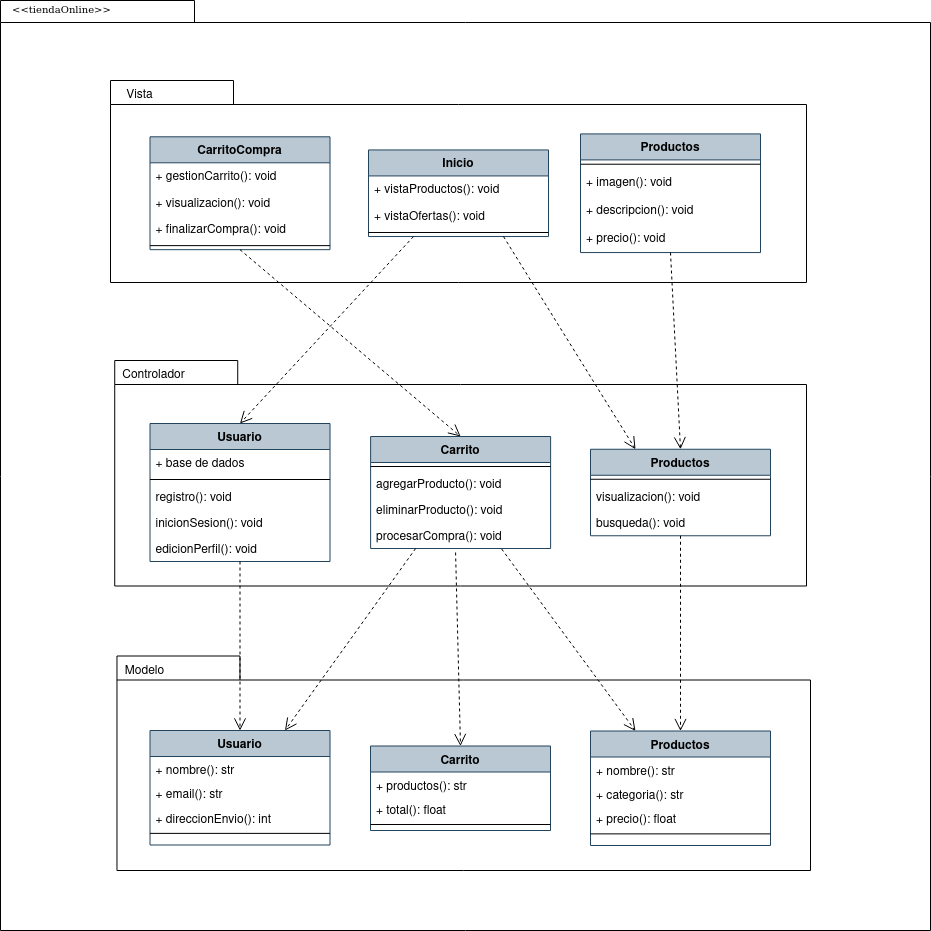

The diagram above was exported from draw.io. Its source (the exported page's mxGraphModel, read from the mxfile embedded in the PNG):
<mxGraphModel dx="1274" dy="559" grid="1" gridSize="10" guides="1" tooltips="1" connect="1" arrows="1" fold="1" page="1" pageScale="1" pageWidth="850" pageHeight="1100" math="0" shadow="0">
  <root>
    <mxCell id="0" />
    <mxCell id="1" parent="0" />
    <mxCell id="_C8Yf2hx1wFEz6fFI2So-1" value="" style="shape=folder;fontStyle=1;spacingTop=10;tabWidth=194;tabHeight=22;tabPosition=left;html=1;rounded=0;shadow=0;comic=0;labelBackgroundColor=none;strokeWidth=1;fillColor=none;fontFamily=Verdana;fontSize=10;align=center;" vertex="1" parent="1">
      <mxGeometry x="280" y="80" width="930" height="930" as="geometry" />
    </mxCell>
    <mxCell id="_C8Yf2hx1wFEz6fFI2So-2" value="" style="shape=folder;fontStyle=1;spacingTop=10;tabWidth=123;tabHeight=24;tabPosition=left;html=1;rounded=0;shadow=0;comic=0;labelBackgroundColor=none;strokeWidth=1;fontFamily=Verdana;fontSize=10;align=center;" vertex="1" parent="1">
      <mxGeometry x="390" y="160" width="696" height="202" as="geometry" />
    </mxCell>
    <mxCell id="_C8Yf2hx1wFEz6fFI2So-3" value="CarritoCompra" style="swimlane;fontStyle=1;align=center;verticalAlign=top;childLayout=stackLayout;horizontal=1;startSize=26;horizontalStack=0;resizeParent=1;resizeLast=0;collapsible=1;marginBottom=0;rounded=0;shadow=0;strokeWidth=1;fillColor=#bac8d3;strokeColor=#23445d;" vertex="1" parent="1">
      <mxGeometry x="429.5" y="216.31086666666664" width="180" height="112.86" as="geometry">
        <mxRectangle x="230" y="140" width="160" height="26" as="alternateBounds" />
      </mxGeometry>
    </mxCell>
    <mxCell id="_C8Yf2hx1wFEz6fFI2So-4" value="+ gestionCarrito(): void" style="text;align=left;verticalAlign=top;spacingLeft=4;spacingRight=4;overflow=hidden;rotatable=0;points=[[0,0.5],[1,0.5]];portConstraint=eastwest;" vertex="1" parent="_C8Yf2hx1wFEz6fFI2So-3">
      <mxGeometry y="26" width="180" height="26.259999999999998" as="geometry" />
    </mxCell>
    <mxCell id="_C8Yf2hx1wFEz6fFI2So-5" value="+ visualizacion(): void" style="text;align=left;verticalAlign=top;spacingLeft=4;spacingRight=4;overflow=hidden;rotatable=0;points=[[0,0.5],[1,0.5]];portConstraint=eastwest;" vertex="1" parent="_C8Yf2hx1wFEz6fFI2So-3">
      <mxGeometry y="52.26" width="180" height="26.259999999999998" as="geometry" />
    </mxCell>
    <mxCell id="_C8Yf2hx1wFEz6fFI2So-55" value="+ finalizarCompra(): void" style="text;align=left;verticalAlign=top;spacingLeft=4;spacingRight=4;overflow=hidden;rotatable=0;points=[[0,0.5],[1,0.5]];portConstraint=eastwest;" vertex="1" parent="_C8Yf2hx1wFEz6fFI2So-3">
      <mxGeometry y="78.52" width="180" height="26.259999999999998" as="geometry" />
    </mxCell>
    <mxCell id="_C8Yf2hx1wFEz6fFI2So-6" value="" style="line;html=1;strokeWidth=1;align=left;verticalAlign=middle;spacingTop=-1;spacingLeft=3;spacingRight=3;rotatable=0;labelPosition=right;points=[];portConstraint=eastwest;" vertex="1" parent="_C8Yf2hx1wFEz6fFI2So-3">
      <mxGeometry y="104.78" width="180" height="8.079999999999998" as="geometry" />
    </mxCell>
    <mxCell id="_C8Yf2hx1wFEz6fFI2So-7" value="Inicio" style="swimlane;fontStyle=1;align=center;verticalAlign=top;childLayout=stackLayout;horizontal=1;startSize=26;horizontalStack=0;resizeParent=1;resizeLast=0;collapsible=1;marginBottom=0;rounded=0;shadow=0;strokeWidth=1;fillColor=#bac8d3;strokeColor=#23445d;" vertex="1" parent="1">
      <mxGeometry x="648" y="229.44086666666664" width="180" height="86.6" as="geometry">
        <mxRectangle x="230" y="140" width="160" height="26" as="alternateBounds" />
      </mxGeometry>
    </mxCell>
    <mxCell id="_C8Yf2hx1wFEz6fFI2So-8" value="+ vistaProductos(): void" style="text;align=left;verticalAlign=top;spacingLeft=4;spacingRight=4;overflow=hidden;rotatable=0;points=[[0,0.5],[1,0.5]];portConstraint=eastwest;" vertex="1" parent="_C8Yf2hx1wFEz6fFI2So-7">
      <mxGeometry y="26" width="180" height="26.259999999999998" as="geometry" />
    </mxCell>
    <mxCell id="_C8Yf2hx1wFEz6fFI2So-9" value="+ vistaOfertas(): void" style="text;align=left;verticalAlign=top;spacingLeft=4;spacingRight=4;overflow=hidden;rotatable=0;points=[[0,0.5],[1,0.5]];portConstraint=eastwest;" vertex="1" parent="_C8Yf2hx1wFEz6fFI2So-7">
      <mxGeometry y="52.26" width="180" height="26.259999999999998" as="geometry" />
    </mxCell>
    <mxCell id="_C8Yf2hx1wFEz6fFI2So-10" value="" style="line;html=1;strokeWidth=1;align=left;verticalAlign=middle;spacingTop=-1;spacingLeft=3;spacingRight=3;rotatable=0;labelPosition=right;points=[];portConstraint=eastwest;" vertex="1" parent="_C8Yf2hx1wFEz6fFI2So-7">
      <mxGeometry y="78.52" width="180" height="8.079999999999998" as="geometry" />
    </mxCell>
    <mxCell id="_C8Yf2hx1wFEz6fFI2So-11" value="Vista" style="text;html=1;align=center;verticalAlign=middle;resizable=0;points=[];autosize=1;strokeColor=none;fillColor=none;" vertex="1" parent="1">
      <mxGeometry x="393.75" y="160" width="50" height="30" as="geometry" />
    </mxCell>
    <mxCell id="_C8Yf2hx1wFEz6fFI2So-12" value="Productos" style="swimlane;fontStyle=1;align=center;verticalAlign=top;childLayout=stackLayout;horizontal=1;startSize=26;horizontalStack=0;resizeParent=1;resizeLast=0;collapsible=1;marginBottom=0;rounded=0;shadow=0;strokeWidth=1;fillColor=#bac8d3;strokeColor=#23445d;" vertex="1" parent="1">
      <mxGeometry x="860" y="213.42" width="180" height="118.65066666666667" as="geometry">
        <mxRectangle x="230" y="140" width="160" height="26" as="alternateBounds" />
      </mxGeometry>
    </mxCell>
    <mxCell id="_C8Yf2hx1wFEz6fFI2So-13" value="" style="line;html=1;strokeWidth=1;align=left;verticalAlign=middle;spacingTop=-1;spacingLeft=3;spacingRight=3;rotatable=0;labelPosition=right;points=[];portConstraint=eastwest;" vertex="1" parent="_C8Yf2hx1wFEz6fFI2So-12">
      <mxGeometry y="26" width="180" height="8.618666666666666" as="geometry" />
    </mxCell>
    <mxCell id="_C8Yf2hx1wFEz6fFI2So-14" value="+ imagen(): void" style="text;align=left;verticalAlign=top;spacingLeft=4;spacingRight=4;overflow=hidden;rotatable=0;points=[[0,0.5],[1,0.5]];portConstraint=eastwest;rounded=0;shadow=0;html=0;" vertex="1" parent="_C8Yf2hx1wFEz6fFI2So-12">
      <mxGeometry y="34.61866666666667" width="180" height="28.010666666666665" as="geometry" />
    </mxCell>
    <mxCell id="_C8Yf2hx1wFEz6fFI2So-15" value="+ descripcion(): void" style="text;align=left;verticalAlign=top;spacingLeft=4;spacingRight=4;overflow=hidden;rotatable=0;points=[[0,0.5],[1,0.5]];portConstraint=eastwest;rounded=0;shadow=0;html=0;" vertex="1" parent="_C8Yf2hx1wFEz6fFI2So-12">
      <mxGeometry y="62.629333333333335" width="180" height="28.010666666666665" as="geometry" />
    </mxCell>
    <mxCell id="_C8Yf2hx1wFEz6fFI2So-54" value="+ precio(): void" style="text;align=left;verticalAlign=top;spacingLeft=4;spacingRight=4;overflow=hidden;rotatable=0;points=[[0,0.5],[1,0.5]];portConstraint=eastwest;rounded=0;shadow=0;html=0;" vertex="1" parent="_C8Yf2hx1wFEz6fFI2So-12">
      <mxGeometry y="90.64" width="180" height="28.010666666666665" as="geometry" />
    </mxCell>
    <mxCell id="_C8Yf2hx1wFEz6fFI2So-16" value="" style="shape=folder;fontStyle=1;spacingTop=10;tabWidth=123;tabHeight=24;tabPosition=left;html=1;rounded=0;shadow=0;comic=0;labelBackgroundColor=none;strokeColor=#000000;strokeWidth=1;fillColor=#ffffff;fontFamily=Verdana;fontSize=10;fontColor=#000000;align=center;" vertex="1" parent="1">
      <mxGeometry x="396.48" y="735.5" width="693.52" height="214.5" as="geometry" />
    </mxCell>
    <mxCell id="_C8Yf2hx1wFEz6fFI2So-17" value="" style="shape=folder;fontStyle=1;spacingTop=10;tabWidth=123;tabHeight=24;tabPosition=left;html=1;rounded=0;shadow=0;comic=0;labelBackgroundColor=none;strokeWidth=1;fontFamily=Verdana;fontSize=10;align=center;" vertex="1" parent="1">
      <mxGeometry x="394.23" y="440" width="691.77" height="225.5" as="geometry" />
    </mxCell>
    <mxCell id="_C8Yf2hx1wFEz6fFI2So-18" value="Usuario" style="swimlane;fontStyle=1;align=center;verticalAlign=top;childLayout=stackLayout;horizontal=1;startSize=26;horizontalStack=0;resizeParent=1;resizeLast=0;collapsible=1;marginBottom=0;rounded=0;shadow=0;strokeWidth=1;fillColor=#bac8d3;strokeColor=#23445d;" vertex="1" parent="1">
      <mxGeometry x="429.5" y="503" width="180" height="138" as="geometry">
        <mxRectangle x="230" y="140" width="160" height="26" as="alternateBounds" />
      </mxGeometry>
    </mxCell>
    <mxCell id="_C8Yf2hx1wFEz6fFI2So-19" value="+ base de dados" style="text;align=left;verticalAlign=top;spacingLeft=4;spacingRight=4;overflow=hidden;rotatable=0;points=[[0,0.5],[1,0.5]];portConstraint=eastwest;" vertex="1" parent="_C8Yf2hx1wFEz6fFI2So-18">
      <mxGeometry y="26" width="180" height="26" as="geometry" />
    </mxCell>
    <mxCell id="_C8Yf2hx1wFEz6fFI2So-20" value="" style="line;html=1;strokeWidth=1;align=left;verticalAlign=middle;spacingTop=-1;spacingLeft=3;spacingRight=3;rotatable=0;labelPosition=right;points=[];portConstraint=eastwest;" vertex="1" parent="_C8Yf2hx1wFEz6fFI2So-18">
      <mxGeometry y="52" width="180" height="8" as="geometry" />
    </mxCell>
    <mxCell id="_C8Yf2hx1wFEz6fFI2So-21" value="registro(): void" style="text;align=left;verticalAlign=top;spacingLeft=4;spacingRight=4;overflow=hidden;rotatable=0;points=[[0,0.5],[1,0.5]];portConstraint=eastwest;rounded=0;shadow=0;html=0;" vertex="1" parent="_C8Yf2hx1wFEz6fFI2So-18">
      <mxGeometry y="60" width="180" height="26" as="geometry" />
    </mxCell>
    <mxCell id="_C8Yf2hx1wFEz6fFI2So-22" value="inicionSesion(): void" style="text;align=left;verticalAlign=top;spacingLeft=4;spacingRight=4;overflow=hidden;rotatable=0;points=[[0,0.5],[1,0.5]];portConstraint=eastwest;rounded=0;shadow=0;html=0;" vertex="1" parent="_C8Yf2hx1wFEz6fFI2So-18">
      <mxGeometry y="86" width="180" height="26" as="geometry" />
    </mxCell>
    <mxCell id="_C8Yf2hx1wFEz6fFI2So-23" value="edicionPerfil(): void" style="text;align=left;verticalAlign=top;spacingLeft=4;spacingRight=4;overflow=hidden;rotatable=0;points=[[0,0.5],[1,0.5]];portConstraint=eastwest;rounded=0;shadow=0;html=0;" vertex="1" parent="_C8Yf2hx1wFEz6fFI2So-18">
      <mxGeometry y="112" width="180" height="26" as="geometry" />
    </mxCell>
    <mxCell id="_C8Yf2hx1wFEz6fFI2So-24" value="Controlador" style="text;html=1;align=center;verticalAlign=middle;resizable=0;points=[];autosize=1;strokeColor=none;fillColor=none;" vertex="1" parent="1">
      <mxGeometry x="387.75" y="440" width="90" height="30" as="geometry" />
    </mxCell>
    <mxCell id="_C8Yf2hx1wFEz6fFI2So-25" style="edgeStyle=none;rounded=0;html=1;dashed=1;labelBackgroundColor=none;startFill=0;endArrow=open;endFill=0;endSize=10;fontFamily=Verdana;fontSize=10;entryX=0.5;entryY=0;entryDx=0;entryDy=0;exitX=0.25;exitY=1;exitDx=0;exitDy=0;" edge="1" parent="1" source="_C8Yf2hx1wFEz6fFI2So-7" target="_C8Yf2hx1wFEz6fFI2So-18">
      <mxGeometry relative="1" as="geometry">
        <mxPoint x="573.5" y="271.05" as="sourcePoint" />
        <mxPoint x="834.5" y="495.04999999999995" as="targetPoint" />
      </mxGeometry>
    </mxCell>
    <mxCell id="_C8Yf2hx1wFEz6fFI2So-26" style="edgeStyle=none;rounded=0;html=1;dashed=1;labelBackgroundColor=none;startFill=0;endArrow=open;endFill=0;endSize=10;fontFamily=Verdana;fontSize=10;entryX=0.5;entryY=0;exitX=0.5;exitY=1;exitDx=0;exitDy=0;entryDx=0;entryDy=0;" edge="1" parent="1" source="_C8Yf2hx1wFEz6fFI2So-3" target="_C8Yf2hx1wFEz6fFI2So-36">
      <mxGeometry relative="1" as="geometry">
        <mxPoint x="493.49694251892925" y="355.5" as="sourcePoint" />
        <mxPoint x="553.4540000000002" y="414.27" as="targetPoint" />
      </mxGeometry>
    </mxCell>
    <mxCell id="_C8Yf2hx1wFEz6fFI2So-27" style="edgeStyle=none;rounded=0;html=1;dashed=1;labelBackgroundColor=none;startFill=0;endArrow=open;endFill=0;endSize=10;fontFamily=Verdana;fontSize=10;entryX=0.5;entryY=0;entryDx=0;entryDy=0;exitX=0.5;exitY=1;exitDx=0;exitDy=0;" edge="1" parent="1" source="_C8Yf2hx1wFEz6fFI2So-12" target="_C8Yf2hx1wFEz6fFI2So-42">
      <mxGeometry relative="1" as="geometry">
        <mxPoint x="820" y="320" as="sourcePoint" />
        <mxPoint x="939.5" y="519.5" as="targetPoint" />
      </mxGeometry>
    </mxCell>
    <mxCell id="_C8Yf2hx1wFEz6fFI2So-28" value="Usuario" style="swimlane;fontStyle=1;align=center;verticalAlign=top;childLayout=stackLayout;horizontal=1;startSize=26;horizontalStack=0;resizeParent=1;resizeLast=0;collapsible=1;marginBottom=0;rounded=0;shadow=0;strokeWidth=1;fillColor=#bac8d3;strokeColor=#23445d;" vertex="1" parent="1">
      <mxGeometry x="429.5" y="810" width="180" height="114.5" as="geometry">
        <mxRectangle x="230" y="140" width="160" height="26" as="alternateBounds" />
      </mxGeometry>
    </mxCell>
    <mxCell id="_C8Yf2hx1wFEz6fFI2So-29" value="+ nombre(): str" style="text;align=left;verticalAlign=top;spacingLeft=4;spacingRight=4;overflow=hidden;rotatable=0;points=[[0,0.5],[1,0.5]];portConstraint=eastwest;" vertex="1" parent="_C8Yf2hx1wFEz6fFI2So-28">
      <mxGeometry y="26" width="180" height="24.375" as="geometry" />
    </mxCell>
    <mxCell id="_C8Yf2hx1wFEz6fFI2So-30" value="+ email(): str" style="text;align=left;verticalAlign=top;spacingLeft=4;spacingRight=4;overflow=hidden;rotatable=0;points=[[0,0.5],[1,0.5]];portConstraint=eastwest;" vertex="1" parent="_C8Yf2hx1wFEz6fFI2So-28">
      <mxGeometry y="50.375" width="180" height="24.375" as="geometry" />
    </mxCell>
    <mxCell id="_C8Yf2hx1wFEz6fFI2So-31" value="+ direccionEnvio(): int" style="text;align=left;verticalAlign=top;spacingLeft=4;spacingRight=4;overflow=hidden;rotatable=0;points=[[0,0.5],[1,0.5]];portConstraint=eastwest;" vertex="1" parent="_C8Yf2hx1wFEz6fFI2So-28">
      <mxGeometry y="74.75" width="180" height="24.375" as="geometry" />
    </mxCell>
    <mxCell id="_C8Yf2hx1wFEz6fFI2So-33" value="" style="line;html=1;strokeWidth=1;align=left;verticalAlign=middle;spacingTop=-1;spacingLeft=3;spacingRight=3;rotatable=0;labelPosition=right;points=[];portConstraint=eastwest;" vertex="1" parent="_C8Yf2hx1wFEz6fFI2So-28">
      <mxGeometry y="99.125" width="180" height="7.5" as="geometry" />
    </mxCell>
    <mxCell id="_C8Yf2hx1wFEz6fFI2So-34" style="edgeStyle=none;rounded=0;html=1;dashed=1;labelBackgroundColor=none;startFill=0;endArrow=open;endFill=0;endSize=10;fontFamily=Verdana;fontSize=10;entryX=0.5;entryY=0;exitX=0.5;exitY=1;exitDx=0;exitDy=0;entryDx=0;entryDy=0;" edge="1" parent="1" source="_C8Yf2hx1wFEz6fFI2So-18" target="_C8Yf2hx1wFEz6fFI2So-28">
      <mxGeometry relative="1" as="geometry">
        <mxPoint x="721.2281765195671" y="651" as="sourcePoint" />
        <mxPoint x="653.4960000000001" y="712.0799999999999" as="targetPoint" />
      </mxGeometry>
    </mxCell>
    <mxCell id="_C8Yf2hx1wFEz6fFI2So-35" value="Modelo" style="text;html=1;align=center;verticalAlign=middle;resizable=0;points=[];autosize=1;strokeColor=none;fillColor=none;" vertex="1" parent="1">
      <mxGeometry x="394.23" y="735.5" width="60" height="30" as="geometry" />
    </mxCell>
    <mxCell id="_C8Yf2hx1wFEz6fFI2So-36" value="Carrito" style="swimlane;fontStyle=1;align=center;verticalAlign=top;childLayout=stackLayout;horizontal=1;startSize=26;horizontalStack=0;resizeParent=1;resizeLast=0;collapsible=1;marginBottom=0;rounded=0;shadow=0;strokeWidth=1;fillColor=#bac8d3;strokeColor=#23445d;" vertex="1" parent="1">
      <mxGeometry x="650.12" y="516" width="180" height="112" as="geometry">
        <mxRectangle x="230" y="140" width="160" height="26" as="alternateBounds" />
      </mxGeometry>
    </mxCell>
    <mxCell id="_C8Yf2hx1wFEz6fFI2So-37" value="" style="line;html=1;strokeWidth=1;align=left;verticalAlign=middle;spacingTop=-1;spacingLeft=3;spacingRight=3;rotatable=0;labelPosition=right;points=[];portConstraint=eastwest;" vertex="1" parent="_C8Yf2hx1wFEz6fFI2So-36">
      <mxGeometry y="26" width="180" height="8" as="geometry" />
    </mxCell>
    <mxCell id="_C8Yf2hx1wFEz6fFI2So-38" value="agregarProducto(): void" style="text;align=left;verticalAlign=top;spacingLeft=4;spacingRight=4;overflow=hidden;rotatable=0;points=[[0,0.5],[1,0.5]];portConstraint=eastwest;rounded=0;shadow=0;html=0;" vertex="1" parent="_C8Yf2hx1wFEz6fFI2So-36">
      <mxGeometry y="34" width="180" height="26" as="geometry" />
    </mxCell>
    <mxCell id="_C8Yf2hx1wFEz6fFI2So-39" value="eliminarProducto(): void" style="text;align=left;verticalAlign=top;spacingLeft=4;spacingRight=4;overflow=hidden;rotatable=0;points=[[0,0.5],[1,0.5]];portConstraint=eastwest;rounded=0;shadow=0;html=0;" vertex="1" parent="_C8Yf2hx1wFEz6fFI2So-36">
      <mxGeometry y="60" width="180" height="26" as="geometry" />
    </mxCell>
    <mxCell id="_C8Yf2hx1wFEz6fFI2So-57" value="procesarCompra(): void" style="text;align=left;verticalAlign=top;spacingLeft=4;spacingRight=4;overflow=hidden;rotatable=0;points=[[0,0.5],[1,0.5]];portConstraint=eastwest;rounded=0;shadow=0;html=0;" vertex="1" parent="_C8Yf2hx1wFEz6fFI2So-36">
      <mxGeometry y="86" width="180" height="26" as="geometry" />
    </mxCell>
    <mxCell id="_C8Yf2hx1wFEz6fFI2So-40" style="edgeStyle=none;rounded=0;html=1;dashed=1;labelBackgroundColor=none;startFill=0;endArrow=open;endFill=0;endSize=10;fontFamily=Verdana;fontSize=10;entryX=0.75;entryY=0;exitX=0.25;exitY=1;exitDx=0;exitDy=0;entryDx=0;entryDy=0;" edge="1" parent="1" source="_C8Yf2hx1wFEz6fFI2So-36" target="_C8Yf2hx1wFEz6fFI2So-28">
      <mxGeometry relative="1" as="geometry">
        <mxPoint x="639" y="623" as="sourcePoint" />
        <mxPoint x="694" y="796" as="targetPoint" />
      </mxGeometry>
    </mxCell>
    <mxCell id="_C8Yf2hx1wFEz6fFI2So-41" value="&amp;lt;&amp;lt;tiendaOnline&amp;gt;&amp;gt;" style="text;html=1;align=left;verticalAlign=top;spacingTop=-4;fontSize=10;fontFamily=Verdana" vertex="1" parent="1">
      <mxGeometry x="290" y="80" width="130" height="20" as="geometry" />
    </mxCell>
    <mxCell id="_C8Yf2hx1wFEz6fFI2So-42" value="Productos" style="swimlane;fontStyle=1;align=center;verticalAlign=top;childLayout=stackLayout;horizontal=1;startSize=26;horizontalStack=0;resizeParent=1;resizeLast=0;collapsible=1;marginBottom=0;rounded=0;shadow=0;strokeWidth=1;fillColor=#bac8d3;strokeColor=#23445d;" vertex="1" parent="1">
      <mxGeometry x="870" y="528.75" width="180" height="86.5" as="geometry">
        <mxRectangle x="230" y="140" width="160" height="26" as="alternateBounds" />
      </mxGeometry>
    </mxCell>
    <mxCell id="_C8Yf2hx1wFEz6fFI2So-43" value="" style="line;html=1;strokeWidth=1;align=left;verticalAlign=middle;spacingTop=-1;spacingLeft=3;spacingRight=3;rotatable=0;labelPosition=right;points=[];portConstraint=eastwest;" vertex="1" parent="_C8Yf2hx1wFEz6fFI2So-42">
      <mxGeometry y="26" width="180" height="8" as="geometry" />
    </mxCell>
    <mxCell id="_C8Yf2hx1wFEz6fFI2So-44" value="visualizacion(): void" style="text;align=left;verticalAlign=top;spacingLeft=4;spacingRight=4;overflow=hidden;rotatable=0;points=[[0,0.5],[1,0.5]];portConstraint=eastwest;rounded=0;shadow=0;html=0;" vertex="1" parent="_C8Yf2hx1wFEz6fFI2So-42">
      <mxGeometry y="34" width="180" height="26" as="geometry" />
    </mxCell>
    <mxCell id="_C8Yf2hx1wFEz6fFI2So-45" value="busqueda(): void" style="text;align=left;verticalAlign=top;spacingLeft=4;spacingRight=4;overflow=hidden;rotatable=0;points=[[0,0.5],[1,0.5]];portConstraint=eastwest;rounded=0;shadow=0;html=0;" vertex="1" parent="_C8Yf2hx1wFEz6fFI2So-42">
      <mxGeometry y="60" width="180" height="26" as="geometry" />
    </mxCell>
    <mxCell id="_C8Yf2hx1wFEz6fFI2So-47" value="Carrito" style="swimlane;fontStyle=1;align=center;verticalAlign=top;childLayout=stackLayout;horizontal=1;startSize=26;horizontalStack=0;resizeParent=1;resizeLast=0;collapsible=1;marginBottom=0;rounded=0;shadow=0;strokeWidth=1;fillColor=#bac8d3;strokeColor=#23445d;" vertex="1" parent="1">
      <mxGeometry x="650" y="825.5" width="180" height="84.5" as="geometry">
        <mxRectangle x="230" y="140" width="160" height="26" as="alternateBounds" />
      </mxGeometry>
    </mxCell>
    <mxCell id="_C8Yf2hx1wFEz6fFI2So-49" value="+ productos(): str" style="text;align=left;verticalAlign=top;spacingLeft=4;spacingRight=4;overflow=hidden;rotatable=0;points=[[0,0.5],[1,0.5]];portConstraint=eastwest;" vertex="1" parent="_C8Yf2hx1wFEz6fFI2So-47">
      <mxGeometry y="26" width="180" height="24.375" as="geometry" />
    </mxCell>
    <mxCell id="_C8Yf2hx1wFEz6fFI2So-50" value="+ total(): float" style="text;align=left;verticalAlign=top;spacingLeft=4;spacingRight=4;overflow=hidden;rotatable=0;points=[[0,0.5],[1,0.5]];portConstraint=eastwest;" vertex="1" parent="_C8Yf2hx1wFEz6fFI2So-47">
      <mxGeometry y="50.375" width="180" height="24.375" as="geometry" />
    </mxCell>
    <mxCell id="_C8Yf2hx1wFEz6fFI2So-51" value="" style="line;html=1;strokeWidth=1;align=left;verticalAlign=middle;spacingTop=-1;spacingLeft=3;spacingRight=3;rotatable=0;labelPosition=right;points=[];portConstraint=eastwest;" vertex="1" parent="_C8Yf2hx1wFEz6fFI2So-47">
      <mxGeometry y="74.75" width="180" height="7.5" as="geometry" />
    </mxCell>
    <mxCell id="_C8Yf2hx1wFEz6fFI2So-52" style="edgeStyle=none;rounded=0;html=1;dashed=1;labelBackgroundColor=none;startFill=0;endArrow=open;endFill=0;endSize=10;fontFamily=Verdana;fontSize=10;entryX=0.25;entryY=0;exitX=0.728;exitY=1.019;exitDx=0;exitDy=0;entryDx=0;entryDy=0;exitPerimeter=0;" edge="1" parent="1" source="_C8Yf2hx1wFEz6fFI2So-57" target="_C8Yf2hx1wFEz6fFI2So-58">
      <mxGeometry relative="1" as="geometry">
        <mxPoint x="703" y="626" as="sourcePoint" />
        <mxPoint x="644" y="796" as="targetPoint" />
      </mxGeometry>
    </mxCell>
    <mxCell id="_C8Yf2hx1wFEz6fFI2So-53" style="edgeStyle=none;rounded=0;html=1;dashed=1;labelBackgroundColor=none;startFill=0;endArrow=open;endFill=0;endSize=10;fontFamily=Verdana;fontSize=10;entryX=0.5;entryY=0;exitX=0.5;exitY=1;exitDx=0;exitDy=0;entryDx=0;entryDy=0;" edge="1" parent="1" source="_C8Yf2hx1wFEz6fFI2So-42" target="_C8Yf2hx1wFEz6fFI2So-58">
      <mxGeometry relative="1" as="geometry">
        <mxPoint x="778" y="627" as="sourcePoint" />
        <mxPoint x="875" y="806" as="targetPoint" />
      </mxGeometry>
    </mxCell>
    <mxCell id="_C8Yf2hx1wFEz6fFI2So-56" style="edgeStyle=none;rounded=0;html=1;dashed=1;labelBackgroundColor=none;startFill=0;endArrow=open;endFill=0;endSize=10;fontFamily=Verdana;fontSize=10;entryX=0.25;entryY=0;entryDx=0;entryDy=0;exitX=0.75;exitY=1;exitDx=0;exitDy=0;" edge="1" parent="1" source="_C8Yf2hx1wFEz6fFI2So-7" target="_C8Yf2hx1wFEz6fFI2So-42">
      <mxGeometry relative="1" as="geometry">
        <mxPoint x="703" y="326" as="sourcePoint" />
        <mxPoint x="530" y="513" as="targetPoint" />
      </mxGeometry>
    </mxCell>
    <mxCell id="_C8Yf2hx1wFEz6fFI2So-58" value="Productos" style="swimlane;fontStyle=1;align=center;verticalAlign=top;childLayout=stackLayout;horizontal=1;startSize=26;horizontalStack=0;resizeParent=1;resizeLast=0;collapsible=1;marginBottom=0;rounded=0;shadow=0;strokeWidth=1;fillColor=#bac8d3;strokeColor=#23445d;" vertex="1" parent="1">
      <mxGeometry x="870" y="810.5" width="180" height="114.5" as="geometry">
        <mxRectangle x="230" y="140" width="160" height="26" as="alternateBounds" />
      </mxGeometry>
    </mxCell>
    <mxCell id="_C8Yf2hx1wFEz6fFI2So-59" value="+ nombre(): str" style="text;align=left;verticalAlign=top;spacingLeft=4;spacingRight=4;overflow=hidden;rotatable=0;points=[[0,0.5],[1,0.5]];portConstraint=eastwest;" vertex="1" parent="_C8Yf2hx1wFEz6fFI2So-58">
      <mxGeometry y="26" width="180" height="24.375" as="geometry" />
    </mxCell>
    <mxCell id="_C8Yf2hx1wFEz6fFI2So-60" value="+ categoria(): str" style="text;align=left;verticalAlign=top;spacingLeft=4;spacingRight=4;overflow=hidden;rotatable=0;points=[[0,0.5],[1,0.5]];portConstraint=eastwest;" vertex="1" parent="_C8Yf2hx1wFEz6fFI2So-58">
      <mxGeometry y="50.375" width="180" height="24.375" as="geometry" />
    </mxCell>
    <mxCell id="_C8Yf2hx1wFEz6fFI2So-61" value="+ precio(): float" style="text;align=left;verticalAlign=top;spacingLeft=4;spacingRight=4;overflow=hidden;rotatable=0;points=[[0,0.5],[1,0.5]];portConstraint=eastwest;" vertex="1" parent="_C8Yf2hx1wFEz6fFI2So-58">
      <mxGeometry y="74.75" width="180" height="24.375" as="geometry" />
    </mxCell>
    <mxCell id="_C8Yf2hx1wFEz6fFI2So-62" value="" style="line;html=1;strokeWidth=1;align=left;verticalAlign=middle;spacingTop=-1;spacingLeft=3;spacingRight=3;rotatable=0;labelPosition=right;points=[];portConstraint=eastwest;" vertex="1" parent="_C8Yf2hx1wFEz6fFI2So-58">
      <mxGeometry y="99.125" width="180" height="7.5" as="geometry" />
    </mxCell>
    <mxCell id="_C8Yf2hx1wFEz6fFI2So-63" style="edgeStyle=none;rounded=0;html=1;dashed=1;labelBackgroundColor=none;startFill=0;endArrow=open;endFill=0;endSize=10;fontFamily=Verdana;fontSize=10;entryX=0.5;entryY=0;exitX=0.472;exitY=1.154;exitDx=0;exitDy=0;entryDx=0;entryDy=0;exitPerimeter=0;" edge="1" parent="1" source="_C8Yf2hx1wFEz6fFI2So-57" target="_C8Yf2hx1wFEz6fFI2So-47">
      <mxGeometry relative="1" as="geometry">
        <mxPoint x="726" y="660" as="sourcePoint" />
        <mxPoint x="860" y="843" as="targetPoint" />
      </mxGeometry>
    </mxCell>
  </root>
</mxGraphModel>